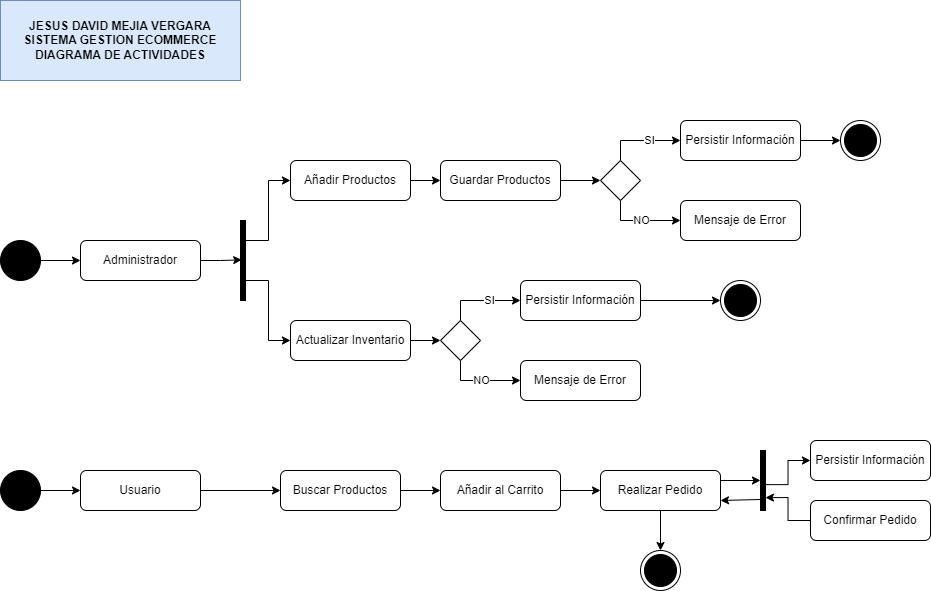

The diagram above was exported from draw.io. Its source (the exported page's mxGraphModel, read from the mxfile embedded in the PNG):
<mxGraphModel dx="1046" dy="1004" grid="1" gridSize="10" guides="1" tooltips="1" connect="1" arrows="1" fold="1" page="1" pageScale="1" pageWidth="827" pageHeight="1169" math="0" shadow="0">
  <root>
    <mxCell id="0" />
    <mxCell id="1" parent="0" />
    <mxCell id="7LB2FcH4Jwt9Z6SFQ5iP-1" value="&lt;div&gt;&lt;b style=&quot;background-color: initial;&quot;&gt;JESUS DAVID MEJIA VERGARA&lt;/b&gt;&lt;br&gt;&lt;/div&gt;&lt;div&gt;&lt;b&gt;SISTEMA GESTION ECOMMERCE&lt;/b&gt;&lt;/div&gt;&lt;div&gt;&lt;b&gt;DIAGRAMA DE ACTIVIDADES&lt;/b&gt;&lt;/div&gt;" style="text;html=1;align=center;verticalAlign=middle;whiteSpace=wrap;rounded=0;fillColor=#dae8fc;strokeColor=#6c8ebf;" vertex="1" parent="1">
      <mxGeometry width="240" height="80" as="geometry" />
    </mxCell>
    <mxCell id="7LB2FcH4Jwt9Z6SFQ5iP-2" style="edgeStyle=orthogonalEdgeStyle;rounded=0;orthogonalLoop=1;jettySize=auto;html=1;" edge="1" parent="1" source="7LB2FcH4Jwt9Z6SFQ5iP-3" target="7LB2FcH4Jwt9Z6SFQ5iP-4">
      <mxGeometry relative="1" as="geometry" />
    </mxCell>
    <mxCell id="7LB2FcH4Jwt9Z6SFQ5iP-3" value="" style="ellipse;fillColor=strokeColor;html=1;" vertex="1" parent="1">
      <mxGeometry y="240" width="40" height="40" as="geometry" />
    </mxCell>
    <mxCell id="7LB2FcH4Jwt9Z6SFQ5iP-4" value="Administrador" style="rounded=1;whiteSpace=wrap;html=1;" vertex="1" parent="1">
      <mxGeometry x="80" y="240" width="120" height="40" as="geometry" />
    </mxCell>
    <mxCell id="7LB2FcH4Jwt9Z6SFQ5iP-5" style="edgeStyle=orthogonalEdgeStyle;rounded=0;orthogonalLoop=1;jettySize=auto;html=1;entryX=0;entryY=0.5;entryDx=0;entryDy=0;" edge="1" parent="1" source="7LB2FcH4Jwt9Z6SFQ5iP-7" target="7LB2FcH4Jwt9Z6SFQ5iP-10">
      <mxGeometry relative="1" as="geometry">
        <Array as="points">
          <mxPoint x="268" y="240" />
          <mxPoint x="268" y="180" />
        </Array>
      </mxGeometry>
    </mxCell>
    <mxCell id="7LB2FcH4Jwt9Z6SFQ5iP-6" style="edgeStyle=orthogonalEdgeStyle;rounded=0;orthogonalLoop=1;jettySize=auto;html=1;entryX=0;entryY=0.5;entryDx=0;entryDy=0;" edge="1" parent="1" source="7LB2FcH4Jwt9Z6SFQ5iP-7" target="7LB2FcH4Jwt9Z6SFQ5iP-12">
      <mxGeometry relative="1" as="geometry">
        <Array as="points">
          <mxPoint x="268" y="280" />
          <mxPoint x="268" y="340" />
        </Array>
      </mxGeometry>
    </mxCell>
    <mxCell id="7LB2FcH4Jwt9Z6SFQ5iP-7" value="" style="html=1;points=[];perimeter=orthogonalPerimeter;fillColor=strokeColor;" vertex="1" parent="1">
      <mxGeometry x="240" y="220" width="5" height="80" as="geometry" />
    </mxCell>
    <mxCell id="7LB2FcH4Jwt9Z6SFQ5iP-8" style="edgeStyle=orthogonalEdgeStyle;rounded=0;orthogonalLoop=1;jettySize=auto;html=1;entryX=0.24;entryY=0.492;entryDx=0;entryDy=0;entryPerimeter=0;" edge="1" parent="1" source="7LB2FcH4Jwt9Z6SFQ5iP-4" target="7LB2FcH4Jwt9Z6SFQ5iP-7">
      <mxGeometry relative="1" as="geometry" />
    </mxCell>
    <mxCell id="qqEFsSzus7ewnUmpoNXH-2" value="" style="edgeStyle=orthogonalEdgeStyle;rounded=0;orthogonalLoop=1;jettySize=auto;html=1;" edge="1" parent="1" source="7LB2FcH4Jwt9Z6SFQ5iP-10" target="qqEFsSzus7ewnUmpoNXH-1">
      <mxGeometry relative="1" as="geometry" />
    </mxCell>
    <mxCell id="7LB2FcH4Jwt9Z6SFQ5iP-10" value="Añadir Productos" style="rounded=1;whiteSpace=wrap;html=1;" vertex="1" parent="1">
      <mxGeometry x="290" y="160" width="120" height="40" as="geometry" />
    </mxCell>
    <mxCell id="7LB2FcH4Jwt9Z6SFQ5iP-11" style="edgeStyle=orthogonalEdgeStyle;rounded=0;orthogonalLoop=1;jettySize=auto;html=1;entryX=0;entryY=0.5;entryDx=0;entryDy=0;" edge="1" parent="1" source="7LB2FcH4Jwt9Z6SFQ5iP-12" target="7LB2FcH4Jwt9Z6SFQ5iP-25">
      <mxGeometry relative="1" as="geometry" />
    </mxCell>
    <mxCell id="7LB2FcH4Jwt9Z6SFQ5iP-12" value="Actualizar Inventario" style="rounded=1;whiteSpace=wrap;html=1;" vertex="1" parent="1">
      <mxGeometry x="290" y="320" width="120" height="40" as="geometry" />
    </mxCell>
    <mxCell id="7LB2FcH4Jwt9Z6SFQ5iP-13" style="edgeStyle=orthogonalEdgeStyle;rounded=0;orthogonalLoop=1;jettySize=auto;html=1;entryX=0;entryY=0.5;entryDx=0;entryDy=0;" edge="1" parent="1" source="7LB2FcH4Jwt9Z6SFQ5iP-17" target="7LB2FcH4Jwt9Z6SFQ5iP-20">
      <mxGeometry relative="1" as="geometry">
        <Array as="points">
          <mxPoint x="620" y="220" />
        </Array>
      </mxGeometry>
    </mxCell>
    <mxCell id="7LB2FcH4Jwt9Z6SFQ5iP-14" value="NO" style="edgeLabel;html=1;align=center;verticalAlign=middle;resizable=0;points=[];" vertex="1" connectable="0" parent="7LB2FcH4Jwt9Z6SFQ5iP-13">
      <mxGeometry x="-0.0048" y="1" relative="1" as="geometry">
        <mxPoint as="offset" />
      </mxGeometry>
    </mxCell>
    <mxCell id="7LB2FcH4Jwt9Z6SFQ5iP-15" style="edgeStyle=orthogonalEdgeStyle;rounded=0;orthogonalLoop=1;jettySize=auto;html=1;entryX=0;entryY=0.5;entryDx=0;entryDy=0;" edge="1" parent="1" source="7LB2FcH4Jwt9Z6SFQ5iP-17" target="7LB2FcH4Jwt9Z6SFQ5iP-19">
      <mxGeometry relative="1" as="geometry">
        <Array as="points">
          <mxPoint x="620" y="140" />
        </Array>
      </mxGeometry>
    </mxCell>
    <mxCell id="7LB2FcH4Jwt9Z6SFQ5iP-16" value="SI" style="edgeLabel;html=1;align=center;verticalAlign=middle;resizable=0;points=[];" vertex="1" connectable="0" parent="7LB2FcH4Jwt9Z6SFQ5iP-15">
      <mxGeometry x="0.1976" y="1" relative="1" as="geometry">
        <mxPoint as="offset" />
      </mxGeometry>
    </mxCell>
    <mxCell id="7LB2FcH4Jwt9Z6SFQ5iP-17" value="" style="rhombus;whiteSpace=wrap;html=1;" vertex="1" parent="1">
      <mxGeometry x="600" y="160" width="40" height="40" as="geometry" />
    </mxCell>
    <mxCell id="7LB2FcH4Jwt9Z6SFQ5iP-18" style="edgeStyle=orthogonalEdgeStyle;rounded=0;orthogonalLoop=1;jettySize=auto;html=1;entryX=0;entryY=0.5;entryDx=0;entryDy=0;" edge="1" parent="1" source="7LB2FcH4Jwt9Z6SFQ5iP-19" target="7LB2FcH4Jwt9Z6SFQ5iP-70">
      <mxGeometry relative="1" as="geometry" />
    </mxCell>
    <mxCell id="7LB2FcH4Jwt9Z6SFQ5iP-19" value="Persistir Información" style="rounded=1;whiteSpace=wrap;html=1;" vertex="1" parent="1">
      <mxGeometry x="680" y="120" width="120" height="40" as="geometry" />
    </mxCell>
    <mxCell id="7LB2FcH4Jwt9Z6SFQ5iP-20" value="Mensaje de Error" style="rounded=1;whiteSpace=wrap;html=1;" vertex="1" parent="1">
      <mxGeometry x="680" y="200" width="120" height="40" as="geometry" />
    </mxCell>
    <mxCell id="7LB2FcH4Jwt9Z6SFQ5iP-21" style="edgeStyle=orthogonalEdgeStyle;rounded=0;orthogonalLoop=1;jettySize=auto;html=1;entryX=0;entryY=0.5;entryDx=0;entryDy=0;" edge="1" parent="1" source="7LB2FcH4Jwt9Z6SFQ5iP-25" target="7LB2FcH4Jwt9Z6SFQ5iP-28">
      <mxGeometry relative="1" as="geometry">
        <Array as="points">
          <mxPoint x="460" y="380" />
        </Array>
      </mxGeometry>
    </mxCell>
    <mxCell id="7LB2FcH4Jwt9Z6SFQ5iP-22" value="NO" style="edgeLabel;html=1;align=center;verticalAlign=middle;resizable=0;points=[];" vertex="1" connectable="0" parent="7LB2FcH4Jwt9Z6SFQ5iP-21">
      <mxGeometry x="-0.0048" y="1" relative="1" as="geometry">
        <mxPoint as="offset" />
      </mxGeometry>
    </mxCell>
    <mxCell id="7LB2FcH4Jwt9Z6SFQ5iP-23" style="edgeStyle=orthogonalEdgeStyle;rounded=0;orthogonalLoop=1;jettySize=auto;html=1;entryX=0;entryY=0.5;entryDx=0;entryDy=0;" edge="1" parent="1" source="7LB2FcH4Jwt9Z6SFQ5iP-25" target="7LB2FcH4Jwt9Z6SFQ5iP-27">
      <mxGeometry relative="1" as="geometry">
        <Array as="points">
          <mxPoint x="460" y="300" />
        </Array>
      </mxGeometry>
    </mxCell>
    <mxCell id="7LB2FcH4Jwt9Z6SFQ5iP-24" value="SI" style="edgeLabel;html=1;align=center;verticalAlign=middle;resizable=0;points=[];" vertex="1" connectable="0" parent="7LB2FcH4Jwt9Z6SFQ5iP-23">
      <mxGeometry x="0.1976" y="1" relative="1" as="geometry">
        <mxPoint as="offset" />
      </mxGeometry>
    </mxCell>
    <mxCell id="7LB2FcH4Jwt9Z6SFQ5iP-25" value="" style="rhombus;whiteSpace=wrap;html=1;" vertex="1" parent="1">
      <mxGeometry x="440" y="320" width="40" height="40" as="geometry" />
    </mxCell>
    <mxCell id="7LB2FcH4Jwt9Z6SFQ5iP-26" style="edgeStyle=orthogonalEdgeStyle;rounded=0;orthogonalLoop=1;jettySize=auto;html=1;entryX=0;entryY=0.5;entryDx=0;entryDy=0;" edge="1" parent="1" source="7LB2FcH4Jwt9Z6SFQ5iP-27" target="7LB2FcH4Jwt9Z6SFQ5iP-72">
      <mxGeometry relative="1" as="geometry" />
    </mxCell>
    <mxCell id="7LB2FcH4Jwt9Z6SFQ5iP-27" value="Persistir Información" style="rounded=1;whiteSpace=wrap;html=1;" vertex="1" parent="1">
      <mxGeometry x="520" y="280" width="120" height="40" as="geometry" />
    </mxCell>
    <mxCell id="7LB2FcH4Jwt9Z6SFQ5iP-28" value="Mensaje de Error" style="rounded=1;whiteSpace=wrap;html=1;" vertex="1" parent="1">
      <mxGeometry x="520" y="360" width="120" height="40" as="geometry" />
    </mxCell>
    <mxCell id="7LB2FcH4Jwt9Z6SFQ5iP-31" style="edgeStyle=orthogonalEdgeStyle;rounded=0;orthogonalLoop=1;jettySize=auto;html=1;" edge="1" parent="1" source="7LB2FcH4Jwt9Z6SFQ5iP-32" target="7LB2FcH4Jwt9Z6SFQ5iP-34">
      <mxGeometry relative="1" as="geometry" />
    </mxCell>
    <mxCell id="7LB2FcH4Jwt9Z6SFQ5iP-32" value="" style="ellipse;fillColor=strokeColor;html=1;" vertex="1" parent="1">
      <mxGeometry y="470" width="40" height="40" as="geometry" />
    </mxCell>
    <mxCell id="7LB2FcH4Jwt9Z6SFQ5iP-33" style="edgeStyle=orthogonalEdgeStyle;rounded=0;orthogonalLoop=1;jettySize=auto;html=1;" edge="1" parent="1" source="7LB2FcH4Jwt9Z6SFQ5iP-34" target="7LB2FcH4Jwt9Z6SFQ5iP-42">
      <mxGeometry relative="1" as="geometry" />
    </mxCell>
    <mxCell id="7LB2FcH4Jwt9Z6SFQ5iP-34" value="Usuario" style="rounded=1;whiteSpace=wrap;html=1;" vertex="1" parent="1">
      <mxGeometry x="80" y="470" width="120" height="40" as="geometry" />
    </mxCell>
    <mxCell id="qqEFsSzus7ewnUmpoNXH-15" style="edgeStyle=orthogonalEdgeStyle;rounded=0;orthogonalLoop=1;jettySize=auto;html=1;entryX=0;entryY=0.5;entryDx=0;entryDy=0;exitX=0.352;exitY=0.569;exitDx=0;exitDy=0;exitPerimeter=0;" edge="1" parent="1" source="7LB2FcH4Jwt9Z6SFQ5iP-37" target="7LB2FcH4Jwt9Z6SFQ5iP-39">
      <mxGeometry relative="1" as="geometry" />
    </mxCell>
    <mxCell id="7LB2FcH4Jwt9Z6SFQ5iP-37" value="" style="html=1;points=[];perimeter=orthogonalPerimeter;fillColor=strokeColor;" vertex="1" parent="1">
      <mxGeometry x="760" y="450" width="5" height="60" as="geometry" />
    </mxCell>
    <mxCell id="7LB2FcH4Jwt9Z6SFQ5iP-39" value="Persistir Información" style="rounded=1;whiteSpace=wrap;html=1;" vertex="1" parent="1">
      <mxGeometry x="810" y="440" width="120" height="40" as="geometry" />
    </mxCell>
    <mxCell id="7LB2FcH4Jwt9Z6SFQ5iP-41" value="Confirmar Pedido" style="rounded=1;whiteSpace=wrap;html=1;" vertex="1" parent="1">
      <mxGeometry x="810" y="500" width="120" height="40" as="geometry" />
    </mxCell>
    <mxCell id="qqEFsSzus7ewnUmpoNXH-5" value="" style="edgeStyle=orthogonalEdgeStyle;rounded=0;orthogonalLoop=1;jettySize=auto;html=1;" edge="1" parent="1" source="7LB2FcH4Jwt9Z6SFQ5iP-42" target="qqEFsSzus7ewnUmpoNXH-4">
      <mxGeometry relative="1" as="geometry" />
    </mxCell>
    <mxCell id="7LB2FcH4Jwt9Z6SFQ5iP-42" value="Buscar Productos" style="rounded=1;whiteSpace=wrap;html=1;" vertex="1" parent="1">
      <mxGeometry x="280" y="470" width="120" height="40" as="geometry" />
    </mxCell>
    <mxCell id="7LB2FcH4Jwt9Z6SFQ5iP-70" value="" style="ellipse;html=1;shape=endState;fillColor=strokeColor;" vertex="1" parent="1">
      <mxGeometry x="840" y="120" width="40" height="40" as="geometry" />
    </mxCell>
    <mxCell id="7LB2FcH4Jwt9Z6SFQ5iP-72" value="" style="ellipse;html=1;shape=endState;fillColor=strokeColor;" vertex="1" parent="1">
      <mxGeometry x="720" y="280" width="40" height="40" as="geometry" />
    </mxCell>
    <mxCell id="qqEFsSzus7ewnUmpoNXH-3" style="edgeStyle=orthogonalEdgeStyle;rounded=0;orthogonalLoop=1;jettySize=auto;html=1;entryX=0;entryY=0.5;entryDx=0;entryDy=0;" edge="1" parent="1" source="qqEFsSzus7ewnUmpoNXH-1" target="7LB2FcH4Jwt9Z6SFQ5iP-17">
      <mxGeometry relative="1" as="geometry" />
    </mxCell>
    <mxCell id="qqEFsSzus7ewnUmpoNXH-1" value="Guardar Productos" style="whiteSpace=wrap;html=1;rounded=1;" vertex="1" parent="1">
      <mxGeometry x="440" y="160" width="120" height="40" as="geometry" />
    </mxCell>
    <mxCell id="qqEFsSzus7ewnUmpoNXH-7" value="" style="edgeStyle=orthogonalEdgeStyle;rounded=0;orthogonalLoop=1;jettySize=auto;html=1;" edge="1" parent="1" source="qqEFsSzus7ewnUmpoNXH-4" target="qqEFsSzus7ewnUmpoNXH-6">
      <mxGeometry relative="1" as="geometry" />
    </mxCell>
    <mxCell id="qqEFsSzus7ewnUmpoNXH-4" value="Añadir al Carrito" style="whiteSpace=wrap;html=1;rounded=1;" vertex="1" parent="1">
      <mxGeometry x="440" y="470" width="120" height="40" as="geometry" />
    </mxCell>
    <mxCell id="qqEFsSzus7ewnUmpoNXH-18" style="edgeStyle=orthogonalEdgeStyle;rounded=0;orthogonalLoop=1;jettySize=auto;html=1;" edge="1" parent="1" source="qqEFsSzus7ewnUmpoNXH-6" target="qqEFsSzus7ewnUmpoNXH-9">
      <mxGeometry relative="1" as="geometry" />
    </mxCell>
    <mxCell id="qqEFsSzus7ewnUmpoNXH-6" value="Realizar Pedido" style="whiteSpace=wrap;html=1;rounded=1;" vertex="1" parent="1">
      <mxGeometry x="600" y="470" width="120" height="40" as="geometry" />
    </mxCell>
    <mxCell id="qqEFsSzus7ewnUmpoNXH-9" value="" style="ellipse;html=1;shape=endState;fillColor=strokeColor;" vertex="1" parent="1">
      <mxGeometry x="640" y="550" width="40" height="40" as="geometry" />
    </mxCell>
    <mxCell id="qqEFsSzus7ewnUmpoNXH-16" style="edgeStyle=orthogonalEdgeStyle;rounded=0;orthogonalLoop=1;jettySize=auto;html=1;entryX=0.992;entryY=0.785;entryDx=0;entryDy=0;entryPerimeter=0;" edge="1" parent="1" source="7LB2FcH4Jwt9Z6SFQ5iP-41" target="7LB2FcH4Jwt9Z6SFQ5iP-37">
      <mxGeometry relative="1" as="geometry" />
    </mxCell>
    <mxCell id="qqEFsSzus7ewnUmpoNXH-20" style="edgeStyle=orthogonalEdgeStyle;rounded=0;orthogonalLoop=1;jettySize=auto;html=1;" edge="1" parent="1" source="qqEFsSzus7ewnUmpoNXH-6">
      <mxGeometry relative="1" as="geometry">
        <mxPoint x="760" y="480" as="targetPoint" />
        <Array as="points">
          <mxPoint x="760" y="480" />
        </Array>
      </mxGeometry>
    </mxCell>
    <mxCell id="qqEFsSzus7ewnUmpoNXH-21" style="edgeStyle=orthogonalEdgeStyle;rounded=0;orthogonalLoop=1;jettySize=auto;html=1;entryX=1;entryY=0.75;entryDx=0;entryDy=0;exitX=0.093;exitY=0.816;exitDx=0;exitDy=0;exitPerimeter=0;" edge="1" parent="1" source="7LB2FcH4Jwt9Z6SFQ5iP-37" target="qqEFsSzus7ewnUmpoNXH-6">
      <mxGeometry relative="1" as="geometry">
        <mxPoint x="740" y="500" as="sourcePoint" />
        <mxPoint x="760" y="510" as="targetPoint" />
        <Array as="points">
          <mxPoint x="761" y="500" />
        </Array>
      </mxGeometry>
    </mxCell>
  </root>
</mxGraphModel>